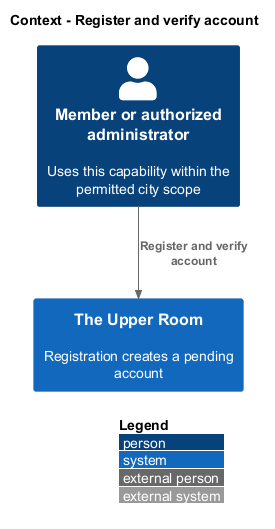

The diagram above was rendered by PlantUML. Its source (embedded in the PNG):
@startuml
!include <C4/C4_Context>
LAYOUT_WITH_LEGEND()
title Context - Register and verify account
Person(member, "Member or authorized administrator", "Uses this capability within the permitted city scope")
System(room, "The Upper Room", "Registration creates a pending account")
Rel(member, room, "Register and verify account")
@enduml